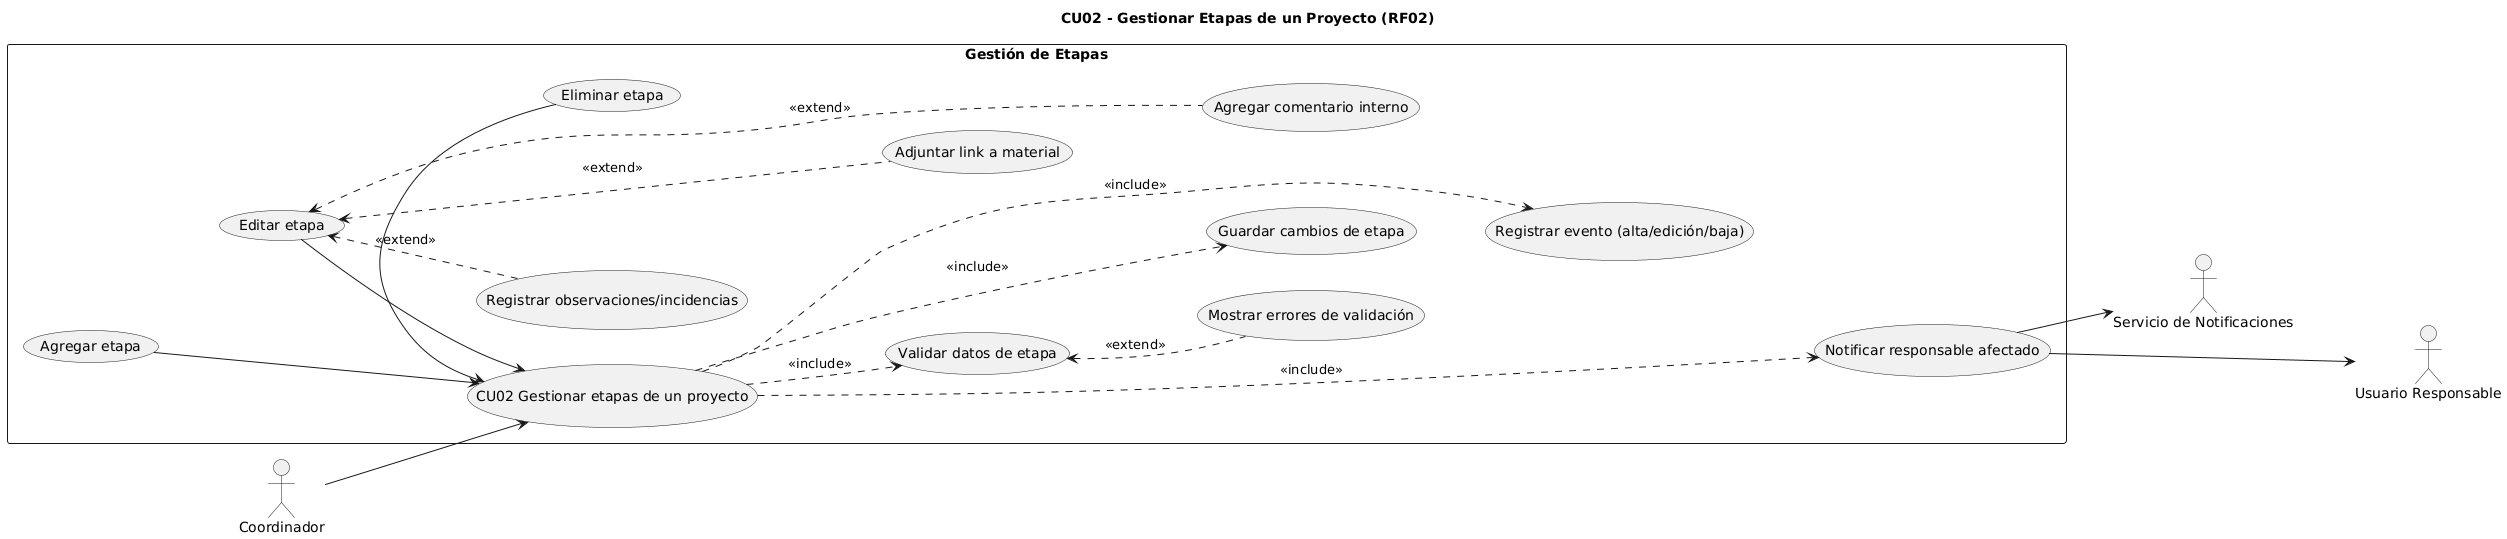

The diagram above was rendered by PlantUML. Its source (embedded in the PNG):
@startuml
title CU02 - Gestionar Etapas de un Proyecto (RF02)
left to right direction

actor Coordinador
actor "Usuario Responsable" as Responsable
actor "Servicio de Notificaciones" as Notif

rectangle "Gestión de Etapas" {
  usecase "CU02 Gestionar etapas de un proyecto" as CU02

  usecase "Agregar etapa" as UC_Agregar
  usecase "Editar etapa"  as UC_Editar
  usecase "Eliminar etapa" as UC_Eliminar
  UC_Agregar -> CU02
  UC_Editar  -> CU02
  UC_Eliminar -> CU02

  usecase "Validar datos de etapa" as UC_Validar
  usecase "Guardar cambios de etapa" as UC_Guardar
  usecase "Registrar evento (alta/edición/baja)" as UC_Auditar
  usecase "Notificar responsable afectado" as UC_Notificar
  usecase "Mostrar errores de validación" as UC_Errores

  usecase "Registrar observaciones/incidencias" as UC_Obs
  usecase "Adjuntar link a material" as UC_Link
  usecase "Agregar comentario interno" as UC_Coment

  ' --- Flechas ocultas para ordenar y evitar cruces ---
  UC_Agregar -[hidden]-> UC_Editar
  UC_Editar  -[hidden]-> UC_Eliminar

  CU02 -[hidden]-> UC_Validar
  UC_Validar -[hidden]-> UC_Guardar
  UC_Guardar -[hidden]-> UC_Auditar
  UC_Auditar -[hidden]-> UC_Notificar

  UC_Errores -[hidden]-> UC_Validar

  UC_Obs  -[hidden]-> UC_Link
  UC_Link -[hidden]-> UC_Coment
}

Coordinador --> CU02
UC_Notificar --> Notif
Responsable <-- UC_Notificar

CU02 .> UC_Validar  : <<include>>
CU02 .> UC_Guardar  : <<include>>
CU02 .> UC_Auditar  : <<include>>
CU02 .> UC_Notificar: <<include>>

UC_Validar <.. UC_Errores : <<extend>>
UC_Editar  <.. UC_Obs     : <<extend>>
UC_Editar  <.. UC_Link    : <<extend>>
UC_Editar  <.. UC_Coment  : <<extend>>

' --- Flecha oculta extra para espaciar actores externos ---
Notif -[hidden]-> Responsable
@enduml